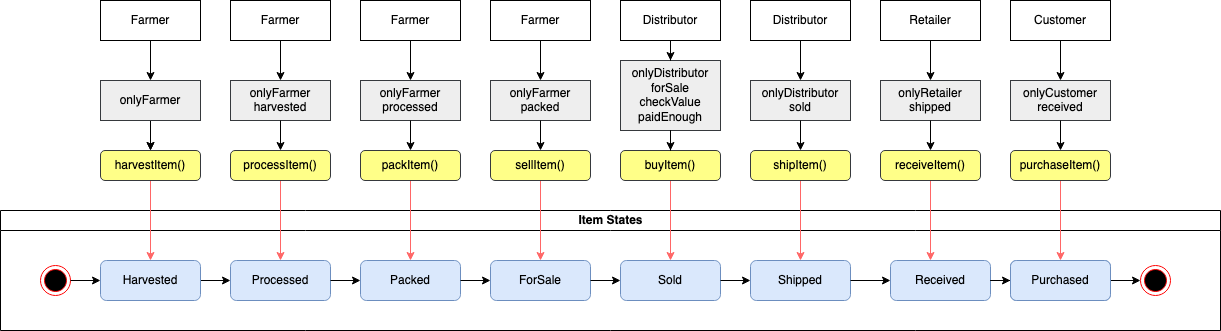

The diagram above was exported from draw.io. Its source (the exported page's mxGraphModel, read from the mxfile embedded in the PNG):
<mxGraphModel dx="2946" dy="1127" grid="1" gridSize="10" guides="1" tooltips="1" connect="1" arrows="1" fold="1" page="1" pageScale="1" pageWidth="827" pageHeight="1169" math="0" shadow="0">
  <root>
    <mxCell id="0" />
    <mxCell id="1" parent="0" />
    <mxCell id="Dchk56_zjXIlRip_yRhc-1" value="Item States" style="swimlane;html=1;startSize=20;horizontal=1;containerType=tree;rounded=0;" vertex="1" parent="1">
      <mxGeometry x="20" y="350" width="1220" height="120" as="geometry" />
    </mxCell>
    <mxCell id="Dchk56_zjXIlRip_yRhc-2" value="" style="ellipse;html=1;shape=endState;fillColor=#000000;strokeColor=#ff0000;rounded=1;" vertex="1" parent="Dchk56_zjXIlRip_yRhc-1">
      <mxGeometry x="40" y="55" width="30" height="30" as="geometry" />
    </mxCell>
    <mxCell id="Dchk56_zjXIlRip_yRhc-3" value="Processed" style="whiteSpace=wrap;html=1;rounded=1;fillColor=#dae8fc;strokeColor=#6c8ebf;" vertex="1" parent="Dchk56_zjXIlRip_yRhc-1">
      <mxGeometry x="230" y="50" width="100" height="40" as="geometry" />
    </mxCell>
    <mxCell id="Dchk56_zjXIlRip_yRhc-4" value="Farmer" style="rounded=0;whiteSpace=wrap;html=1;" vertex="1" parent="Dchk56_zjXIlRip_yRhc-1">
      <mxGeometry x="230" y="-210" width="100" height="40" as="geometry" />
    </mxCell>
    <mxCell id="Dchk56_zjXIlRip_yRhc-5" value="&lt;div&gt;onlyFarmer&lt;/div&gt;&lt;div&gt;harvested&lt;br&gt;&lt;/div&gt;" style="rounded=0;whiteSpace=wrap;html=1;fillColor=#eeeeee;strokeColor=#36393d;" vertex="1" parent="Dchk56_zjXIlRip_yRhc-1">
      <mxGeometry x="230" y="-130" width="100" height="40" as="geometry" />
    </mxCell>
    <mxCell id="Dchk56_zjXIlRip_yRhc-6" value="" style="edgeStyle=orthogonalEdgeStyle;rounded=0;orthogonalLoop=1;jettySize=auto;html=1;" edge="1" parent="Dchk56_zjXIlRip_yRhc-1" source="Dchk56_zjXIlRip_yRhc-4" target="Dchk56_zjXIlRip_yRhc-5">
      <mxGeometry relative="1" as="geometry" />
    </mxCell>
    <mxCell id="Dchk56_zjXIlRip_yRhc-7" value="" style="edgeStyle=orthogonalEdgeStyle;rounded=0;orthogonalLoop=1;jettySize=auto;html=1;strokeColor=#FF6666;" edge="1" parent="Dchk56_zjXIlRip_yRhc-1" source="Dchk56_zjXIlRip_yRhc-8">
      <mxGeometry relative="1" as="geometry">
        <mxPoint x="280" y="50" as="targetPoint" />
      </mxGeometry>
    </mxCell>
    <mxCell id="Dchk56_zjXIlRip_yRhc-8" value="processItem()" style="whiteSpace=wrap;html=1;rounded=1;fillColor=#ffff88;strokeColor=#36393d;" vertex="1" parent="Dchk56_zjXIlRip_yRhc-1">
      <mxGeometry x="230" y="-60" width="100" height="30" as="geometry" />
    </mxCell>
    <mxCell id="Dchk56_zjXIlRip_yRhc-9" value="" style="edgeStyle=orthogonalEdgeStyle;rounded=0;orthogonalLoop=1;jettySize=auto;html=1;" edge="1" parent="Dchk56_zjXIlRip_yRhc-1" source="Dchk56_zjXIlRip_yRhc-5" target="Dchk56_zjXIlRip_yRhc-8">
      <mxGeometry relative="1" as="geometry" />
    </mxCell>
    <mxCell id="Dchk56_zjXIlRip_yRhc-10" value="" style="edgeStyle=orthogonalEdgeStyle;rounded=0;orthogonalLoop=1;jettySize=auto;html=1;" edge="1" parent="Dchk56_zjXIlRip_yRhc-1" source="Dchk56_zjXIlRip_yRhc-3" target="Dchk56_zjXIlRip_yRhc-11">
      <mxGeometry relative="1" as="geometry">
        <mxPoint x="220" y="420.02857142857135" as="sourcePoint" />
      </mxGeometry>
    </mxCell>
    <mxCell id="Dchk56_zjXIlRip_yRhc-11" value="Packed" style="whiteSpace=wrap;html=1;rounded=1;fillColor=#dae8fc;strokeColor=#6c8ebf;" vertex="1" parent="Dchk56_zjXIlRip_yRhc-1">
      <mxGeometry x="360" y="50" width="100" height="40" as="geometry" />
    </mxCell>
    <mxCell id="Dchk56_zjXIlRip_yRhc-12" value="" style="edgeStyle=orthogonalEdgeStyle;rounded=0;orthogonalLoop=1;jettySize=auto;html=1;" edge="1" parent="Dchk56_zjXIlRip_yRhc-1" source="Dchk56_zjXIlRip_yRhc-11" target="Dchk56_zjXIlRip_yRhc-13">
      <mxGeometry relative="1" as="geometry">
        <mxPoint x="350" y="420.02857142857135" as="sourcePoint" />
      </mxGeometry>
    </mxCell>
    <mxCell id="Dchk56_zjXIlRip_yRhc-13" value="ForSale" style="whiteSpace=wrap;html=1;rounded=1;fillColor=#dae8fc;strokeColor=#6c8ebf;" vertex="1" parent="Dchk56_zjXIlRip_yRhc-1">
      <mxGeometry x="490" y="50" width="100" height="40" as="geometry" />
    </mxCell>
    <mxCell id="Dchk56_zjXIlRip_yRhc-14" value="" style="edgeStyle=orthogonalEdgeStyle;rounded=0;orthogonalLoop=1;jettySize=auto;html=1;" edge="1" parent="Dchk56_zjXIlRip_yRhc-1" source="Dchk56_zjXIlRip_yRhc-13" target="Dchk56_zjXIlRip_yRhc-15">
      <mxGeometry relative="1" as="geometry">
        <mxPoint x="480" y="420" as="sourcePoint" />
      </mxGeometry>
    </mxCell>
    <mxCell id="Dchk56_zjXIlRip_yRhc-15" value="Sold" style="whiteSpace=wrap;html=1;rounded=1;fillColor=#dae8fc;strokeColor=#6c8ebf;" vertex="1" parent="Dchk56_zjXIlRip_yRhc-1">
      <mxGeometry x="620" y="50" width="100" height="40" as="geometry" />
    </mxCell>
    <mxCell id="Dchk56_zjXIlRip_yRhc-16" value="" style="edgeStyle=orthogonalEdgeStyle;rounded=0;orthogonalLoop=1;jettySize=auto;html=1;" edge="1" parent="Dchk56_zjXIlRip_yRhc-1" source="Dchk56_zjXIlRip_yRhc-15" target="Dchk56_zjXIlRip_yRhc-18">
      <mxGeometry relative="1" as="geometry">
        <mxPoint x="610" y="420" as="sourcePoint" />
      </mxGeometry>
    </mxCell>
    <mxCell id="Dchk56_zjXIlRip_yRhc-18" value="Shipped" style="whiteSpace=wrap;html=1;rounded=1;fillColor=#dae8fc;strokeColor=#6c8ebf;" vertex="1" parent="Dchk56_zjXIlRip_yRhc-1">
      <mxGeometry x="750" y="50" width="100" height="40" as="geometry" />
    </mxCell>
    <mxCell id="Dchk56_zjXIlRip_yRhc-126" value="" style="ellipse;html=1;shape=endState;fillColor=#000000;strokeColor=#ff0000;rounded=1;" vertex="1" parent="Dchk56_zjXIlRip_yRhc-1">
      <mxGeometry x="1140" y="55" width="30" height="30" as="geometry" />
    </mxCell>
    <mxCell id="Dchk56_zjXIlRip_yRhc-151" value="" style="edgeStyle=orthogonalEdgeStyle;rounded=0;orthogonalLoop=1;jettySize=auto;html=1;" edge="1" target="Dchk56_zjXIlRip_yRhc-152" source="Dchk56_zjXIlRip_yRhc-18" parent="Dchk56_zjXIlRip_yRhc-1">
      <mxGeometry relative="1" as="geometry">
        <mxPoint x="740" y="420" as="sourcePoint" />
      </mxGeometry>
    </mxCell>
    <mxCell id="Dchk56_zjXIlRip_yRhc-152" value="Received" style="whiteSpace=wrap;html=1;rounded=1;fillColor=#dae8fc;strokeColor=#6c8ebf;" vertex="1" parent="Dchk56_zjXIlRip_yRhc-1">
      <mxGeometry x="890" y="50" width="100" height="40" as="geometry" />
    </mxCell>
    <mxCell id="Dchk56_zjXIlRip_yRhc-153" value="" style="edgeStyle=orthogonalEdgeStyle;rounded=0;orthogonalLoop=1;jettySize=auto;html=1;" edge="1" target="Dchk56_zjXIlRip_yRhc-154" source="Dchk56_zjXIlRip_yRhc-152" parent="Dchk56_zjXIlRip_yRhc-1">
      <mxGeometry relative="1" as="geometry">
        <mxPoint x="870" y="420" as="sourcePoint" />
      </mxGeometry>
    </mxCell>
    <mxCell id="Dchk56_zjXIlRip_yRhc-154" value="Received" style="whiteSpace=wrap;html=1;rounded=1;fillColor=#dae8fc;strokeColor=#6c8ebf;" vertex="1" parent="Dchk56_zjXIlRip_yRhc-1">
      <mxGeometry x="1010" y="50" width="100" height="40" as="geometry" />
    </mxCell>
    <mxCell id="Dchk56_zjXIlRip_yRhc-20" value="" style="edgeStyle=orthogonalEdgeStyle;rounded=0;orthogonalLoop=1;jettySize=auto;html=1;" edge="1" parent="1" source="Dchk56_zjXIlRip_yRhc-21" target="Dchk56_zjXIlRip_yRhc-23">
      <mxGeometry relative="1" as="geometry" />
    </mxCell>
    <mxCell id="Dchk56_zjXIlRip_yRhc-21" value="Farmer" style="rounded=0;whiteSpace=wrap;html=1;" vertex="1" parent="1">
      <mxGeometry x="120" y="140" width="100" height="40" as="geometry" />
    </mxCell>
    <mxCell id="Dchk56_zjXIlRip_yRhc-22" value="" style="edgeStyle=orthogonalEdgeStyle;rounded=0;orthogonalLoop=1;jettySize=auto;html=1;" edge="1" parent="1" source="Dchk56_zjXIlRip_yRhc-23" target="Dchk56_zjXIlRip_yRhc-25">
      <mxGeometry relative="1" as="geometry" />
    </mxCell>
    <mxCell id="Dchk56_zjXIlRip_yRhc-124" value="" style="edgeStyle=orthogonalEdgeStyle;rounded=0;orthogonalLoop=1;jettySize=auto;html=1;" edge="1" parent="1" source="Dchk56_zjXIlRip_yRhc-23" target="Dchk56_zjXIlRip_yRhc-25">
      <mxGeometry relative="1" as="geometry" />
    </mxCell>
    <mxCell id="Dchk56_zjXIlRip_yRhc-23" value="onlyFarmer" style="rounded=0;whiteSpace=wrap;html=1;fillColor=#eeeeee;strokeColor=#36393d;" vertex="1" parent="1">
      <mxGeometry x="120" y="220" width="100" height="40" as="geometry" />
    </mxCell>
    <mxCell id="Dchk56_zjXIlRip_yRhc-24" value="" style="edgeStyle=orthogonalEdgeStyle;rounded=0;orthogonalLoop=1;jettySize=auto;html=1;strokeColor=#FF6666;" edge="1" parent="1" source="Dchk56_zjXIlRip_yRhc-25" target="Dchk56_zjXIlRip_yRhc-27">
      <mxGeometry relative="1" as="geometry" />
    </mxCell>
    <mxCell id="Dchk56_zjXIlRip_yRhc-25" value="harvestItem()" style="whiteSpace=wrap;html=1;rounded=1;fillColor=#ffff88;strokeColor=#36393d;" vertex="1" parent="1">
      <mxGeometry x="120" y="290" width="100" height="30" as="geometry" />
    </mxCell>
    <mxCell id="Dchk56_zjXIlRip_yRhc-26" value="" style="edgeStyle=orthogonalEdgeStyle;rounded=0;orthogonalLoop=1;jettySize=auto;html=1;" edge="1" parent="1" source="Dchk56_zjXIlRip_yRhc-27" target="Dchk56_zjXIlRip_yRhc-3">
      <mxGeometry relative="1" as="geometry" />
    </mxCell>
    <mxCell id="Dchk56_zjXIlRip_yRhc-27" value="Harvested" style="whiteSpace=wrap;html=1;rounded=1;fillColor=#dae8fc;strokeColor=#6c8ebf;" vertex="1" parent="1">
      <mxGeometry x="120" y="400" width="100" height="40" as="geometry" />
    </mxCell>
    <mxCell id="Dchk56_zjXIlRip_yRhc-28" style="edgeStyle=orthogonalEdgeStyle;rounded=0;orthogonalLoop=1;jettySize=auto;html=1;exitX=1;exitY=0.5;exitDx=0;exitDy=0;entryX=0;entryY=0.5;entryDx=0;entryDy=0;" edge="1" parent="1" source="Dchk56_zjXIlRip_yRhc-2" target="Dchk56_zjXIlRip_yRhc-27">
      <mxGeometry relative="1" as="geometry" />
    </mxCell>
    <mxCell id="Dchk56_zjXIlRip_yRhc-31" value="Farmer" style="rounded=0;whiteSpace=wrap;html=1;" vertex="1" parent="1">
      <mxGeometry x="380" y="140" width="100" height="40" as="geometry" />
    </mxCell>
    <mxCell id="Dchk56_zjXIlRip_yRhc-32" value="onlyFarmer&lt;br&gt;processed" style="rounded=0;whiteSpace=wrap;html=1;fillColor=#eeeeee;strokeColor=#36393d;" vertex="1" parent="1">
      <mxGeometry x="380" y="220" width="100" height="40" as="geometry" />
    </mxCell>
    <mxCell id="Dchk56_zjXIlRip_yRhc-33" value="" style="edgeStyle=orthogonalEdgeStyle;rounded=0;orthogonalLoop=1;jettySize=auto;html=1;" edge="1" parent="1" source="Dchk56_zjXIlRip_yRhc-31" target="Dchk56_zjXIlRip_yRhc-32">
      <mxGeometry relative="1" as="geometry" />
    </mxCell>
    <mxCell id="Dchk56_zjXIlRip_yRhc-34" value="" style="edgeStyle=orthogonalEdgeStyle;rounded=0;orthogonalLoop=1;jettySize=auto;html=1;strokeColor=#FF6666;" edge="1" parent="1" source="Dchk56_zjXIlRip_yRhc-35">
      <mxGeometry relative="1" as="geometry">
        <mxPoint x="430" y="400" as="targetPoint" />
      </mxGeometry>
    </mxCell>
    <mxCell id="Dchk56_zjXIlRip_yRhc-35" value="packItem()" style="whiteSpace=wrap;html=1;rounded=1;fillColor=#ffff88;strokeColor=#36393d;" vertex="1" parent="1">
      <mxGeometry x="380" y="290" width="100" height="30" as="geometry" />
    </mxCell>
    <mxCell id="Dchk56_zjXIlRip_yRhc-36" value="" style="edgeStyle=orthogonalEdgeStyle;rounded=0;orthogonalLoop=1;jettySize=auto;html=1;" edge="1" parent="1" source="Dchk56_zjXIlRip_yRhc-32" target="Dchk56_zjXIlRip_yRhc-35">
      <mxGeometry relative="1" as="geometry" />
    </mxCell>
    <mxCell id="Dchk56_zjXIlRip_yRhc-37" value="Farmer" style="rounded=0;whiteSpace=wrap;html=1;" vertex="1" parent="1">
      <mxGeometry x="510" y="140" width="100" height="40" as="geometry" />
    </mxCell>
    <mxCell id="Dchk56_zjXIlRip_yRhc-38" value="&lt;div&gt;onlyFarmer&lt;/div&gt;&lt;div&gt;packed&lt;br&gt;&lt;/div&gt;" style="rounded=0;whiteSpace=wrap;html=1;fillColor=#eeeeee;strokeColor=#36393d;" vertex="1" parent="1">
      <mxGeometry x="510" y="220" width="100" height="40" as="geometry" />
    </mxCell>
    <mxCell id="Dchk56_zjXIlRip_yRhc-39" value="" style="edgeStyle=orthogonalEdgeStyle;rounded=0;orthogonalLoop=1;jettySize=auto;html=1;" edge="1" parent="1" source="Dchk56_zjXIlRip_yRhc-37" target="Dchk56_zjXIlRip_yRhc-38">
      <mxGeometry relative="1" as="geometry" />
    </mxCell>
    <mxCell id="Dchk56_zjXIlRip_yRhc-40" value="" style="edgeStyle=orthogonalEdgeStyle;rounded=0;orthogonalLoop=1;jettySize=auto;html=1;strokeColor=#FF6666;" edge="1" parent="1" source="Dchk56_zjXIlRip_yRhc-41">
      <mxGeometry relative="1" as="geometry">
        <mxPoint x="560" y="400" as="targetPoint" />
      </mxGeometry>
    </mxCell>
    <mxCell id="Dchk56_zjXIlRip_yRhc-41" value="sellItem()" style="whiteSpace=wrap;html=1;rounded=1;fillColor=#ffff88;strokeColor=#36393d;" vertex="1" parent="1">
      <mxGeometry x="510" y="290" width="100" height="30" as="geometry" />
    </mxCell>
    <mxCell id="Dchk56_zjXIlRip_yRhc-42" value="" style="edgeStyle=orthogonalEdgeStyle;rounded=0;orthogonalLoop=1;jettySize=auto;html=1;" edge="1" parent="1" source="Dchk56_zjXIlRip_yRhc-38" target="Dchk56_zjXIlRip_yRhc-41">
      <mxGeometry relative="1" as="geometry" />
    </mxCell>
    <mxCell id="Dchk56_zjXIlRip_yRhc-43" value="Distributor" style="rounded=0;whiteSpace=wrap;html=1;" vertex="1" parent="1">
      <mxGeometry x="640" y="140" width="100" height="40" as="geometry" />
    </mxCell>
    <mxCell id="Dchk56_zjXIlRip_yRhc-44" value="&lt;div&gt;onlyDistributor&lt;/div&gt;&lt;div&gt;forSale&lt;/div&gt;&lt;div&gt;checkValue&lt;/div&gt;&lt;div&gt;paidEnough&lt;br&gt;&lt;/div&gt;" style="rounded=0;whiteSpace=wrap;html=1;fillColor=#eeeeee;strokeColor=#36393d;" vertex="1" parent="1">
      <mxGeometry x="640" y="200" width="100" height="70" as="geometry" />
    </mxCell>
    <mxCell id="Dchk56_zjXIlRip_yRhc-45" value="" style="edgeStyle=orthogonalEdgeStyle;rounded=0;orthogonalLoop=1;jettySize=auto;html=1;" edge="1" parent="1" source="Dchk56_zjXIlRip_yRhc-43" target="Dchk56_zjXIlRip_yRhc-44">
      <mxGeometry relative="1" as="geometry" />
    </mxCell>
    <mxCell id="Dchk56_zjXIlRip_yRhc-46" value="" style="edgeStyle=orthogonalEdgeStyle;rounded=0;orthogonalLoop=1;jettySize=auto;html=1;strokeColor=#FF6666;" edge="1" parent="1" source="Dchk56_zjXIlRip_yRhc-47">
      <mxGeometry relative="1" as="geometry">
        <mxPoint x="690" y="400" as="targetPoint" />
      </mxGeometry>
    </mxCell>
    <mxCell id="Dchk56_zjXIlRip_yRhc-47" value="buyItem()" style="whiteSpace=wrap;html=1;rounded=1;fillColor=#ffff88;strokeColor=#36393d;" vertex="1" parent="1">
      <mxGeometry x="640" y="290" width="100" height="30" as="geometry" />
    </mxCell>
    <mxCell id="Dchk56_zjXIlRip_yRhc-48" value="" style="edgeStyle=orthogonalEdgeStyle;rounded=0;orthogonalLoop=1;jettySize=auto;html=1;" edge="1" parent="1" source="Dchk56_zjXIlRip_yRhc-44" target="Dchk56_zjXIlRip_yRhc-47">
      <mxGeometry relative="1" as="geometry" />
    </mxCell>
    <mxCell id="Dchk56_zjXIlRip_yRhc-49" value="Distributor" style="rounded=0;whiteSpace=wrap;html=1;" vertex="1" parent="1">
      <mxGeometry x="770" y="140" width="100" height="40" as="geometry" />
    </mxCell>
    <mxCell id="Dchk56_zjXIlRip_yRhc-50" value="&lt;div&gt;onlyDistributor&lt;/div&gt;&lt;div&gt;sold&lt;br&gt;&lt;/div&gt;" style="rounded=0;whiteSpace=wrap;html=1;fillColor=#eeeeee;strokeColor=#36393d;" vertex="1" parent="1">
      <mxGeometry x="770" y="220" width="100" height="40" as="geometry" />
    </mxCell>
    <mxCell id="Dchk56_zjXIlRip_yRhc-51" value="" style="edgeStyle=orthogonalEdgeStyle;rounded=0;orthogonalLoop=1;jettySize=auto;html=1;" edge="1" parent="1" source="Dchk56_zjXIlRip_yRhc-49" target="Dchk56_zjXIlRip_yRhc-50">
      <mxGeometry relative="1" as="geometry" />
    </mxCell>
    <mxCell id="Dchk56_zjXIlRip_yRhc-52" value="" style="edgeStyle=orthogonalEdgeStyle;rounded=0;orthogonalLoop=1;jettySize=auto;html=1;strokeColor=#FF6666;" edge="1" parent="1" source="Dchk56_zjXIlRip_yRhc-53">
      <mxGeometry relative="1" as="geometry">
        <mxPoint x="820" y="400" as="targetPoint" />
      </mxGeometry>
    </mxCell>
    <mxCell id="Dchk56_zjXIlRip_yRhc-53" value="shipItem()" style="whiteSpace=wrap;html=1;rounded=1;fillColor=#ffff88;strokeColor=#36393d;" vertex="1" parent="1">
      <mxGeometry x="770" y="290" width="100" height="30" as="geometry" />
    </mxCell>
    <mxCell id="Dchk56_zjXIlRip_yRhc-54" value="" style="edgeStyle=orthogonalEdgeStyle;rounded=0;orthogonalLoop=1;jettySize=auto;html=1;" edge="1" parent="1" source="Dchk56_zjXIlRip_yRhc-50" target="Dchk56_zjXIlRip_yRhc-53">
      <mxGeometry relative="1" as="geometry" />
    </mxCell>
    <mxCell id="Dchk56_zjXIlRip_yRhc-128" value="Retailer" style="rounded=0;whiteSpace=wrap;html=1;" vertex="1" parent="1">
      <mxGeometry x="900" y="140" width="100" height="40" as="geometry" />
    </mxCell>
    <mxCell id="Dchk56_zjXIlRip_yRhc-129" value="&lt;div&gt;onlyRetailer&lt;/div&gt;&lt;div&gt;shipped&lt;br&gt;&lt;/div&gt;" style="rounded=0;whiteSpace=wrap;html=1;fillColor=#eeeeee;strokeColor=#36393d;" vertex="1" parent="1">
      <mxGeometry x="900" y="220" width="100" height="40" as="geometry" />
    </mxCell>
    <mxCell id="Dchk56_zjXIlRip_yRhc-130" value="" style="edgeStyle=orthogonalEdgeStyle;rounded=0;orthogonalLoop=1;jettySize=auto;html=1;" edge="1" parent="1" source="Dchk56_zjXIlRip_yRhc-128" target="Dchk56_zjXIlRip_yRhc-129">
      <mxGeometry relative="1" as="geometry" />
    </mxCell>
    <mxCell id="Dchk56_zjXIlRip_yRhc-131" value="" style="edgeStyle=orthogonalEdgeStyle;rounded=0;orthogonalLoop=1;jettySize=auto;html=1;strokeColor=#FF6666;" edge="1" parent="1" source="Dchk56_zjXIlRip_yRhc-132">
      <mxGeometry relative="1" as="geometry">
        <mxPoint x="950" y="400" as="targetPoint" />
      </mxGeometry>
    </mxCell>
    <mxCell id="Dchk56_zjXIlRip_yRhc-132" value="receiveItem()" style="whiteSpace=wrap;html=1;rounded=1;fillColor=#ffff88;strokeColor=#36393d;" vertex="1" parent="1">
      <mxGeometry x="900" y="290" width="100" height="30" as="geometry" />
    </mxCell>
    <mxCell id="Dchk56_zjXIlRip_yRhc-133" value="" style="edgeStyle=orthogonalEdgeStyle;rounded=0;orthogonalLoop=1;jettySize=auto;html=1;" edge="1" parent="1" source="Dchk56_zjXIlRip_yRhc-129" target="Dchk56_zjXIlRip_yRhc-132">
      <mxGeometry relative="1" as="geometry" />
    </mxCell>
    <mxCell id="Dchk56_zjXIlRip_yRhc-148" value="" style="edgeStyle=orthogonalEdgeStyle;rounded=0;orthogonalLoop=1;jettySize=auto;html=1;" edge="1" parent="1" source="Dchk56_zjXIlRip_yRhc-134" target="Dchk56_zjXIlRip_yRhc-126">
      <mxGeometry relative="1" as="geometry" />
    </mxCell>
    <mxCell id="Dchk56_zjXIlRip_yRhc-134" value="Purchased" style="whiteSpace=wrap;html=1;rounded=1;fillColor=#dae8fc;strokeColor=#6c8ebf;" vertex="1" parent="1">
      <mxGeometry x="1030" y="400" width="100" height="40" as="geometry" />
    </mxCell>
    <mxCell id="Dchk56_zjXIlRip_yRhc-135" value="Customer" style="rounded=0;whiteSpace=wrap;html=1;" vertex="1" parent="1">
      <mxGeometry x="1030" y="140" width="100" height="40" as="geometry" />
    </mxCell>
    <mxCell id="Dchk56_zjXIlRip_yRhc-136" value="&lt;div&gt;onlyCustomer&lt;/div&gt;&lt;div&gt;received&lt;br&gt;&lt;/div&gt;" style="rounded=0;whiteSpace=wrap;html=1;fillColor=#eeeeee;strokeColor=#36393d;" vertex="1" parent="1">
      <mxGeometry x="1030" y="220" width="100" height="40" as="geometry" />
    </mxCell>
    <mxCell id="Dchk56_zjXIlRip_yRhc-137" value="" style="edgeStyle=orthogonalEdgeStyle;rounded=0;orthogonalLoop=1;jettySize=auto;html=1;" edge="1" parent="1" source="Dchk56_zjXIlRip_yRhc-135" target="Dchk56_zjXIlRip_yRhc-136">
      <mxGeometry relative="1" as="geometry" />
    </mxCell>
    <mxCell id="Dchk56_zjXIlRip_yRhc-138" value="" style="edgeStyle=orthogonalEdgeStyle;rounded=0;orthogonalLoop=1;jettySize=auto;html=1;strokeColor=#FF6666;" edge="1" parent="1" source="Dchk56_zjXIlRip_yRhc-139">
      <mxGeometry relative="1" as="geometry">
        <mxPoint x="1080" y="400" as="targetPoint" />
      </mxGeometry>
    </mxCell>
    <mxCell id="Dchk56_zjXIlRip_yRhc-139" value="purchaseItem()" style="whiteSpace=wrap;html=1;rounded=1;fillColor=#ffff88;strokeColor=#36393d;" vertex="1" parent="1">
      <mxGeometry x="1030" y="290" width="100" height="30" as="geometry" />
    </mxCell>
    <mxCell id="Dchk56_zjXIlRip_yRhc-140" value="" style="edgeStyle=orthogonalEdgeStyle;rounded=0;orthogonalLoop=1;jettySize=auto;html=1;" edge="1" parent="1" source="Dchk56_zjXIlRip_yRhc-136" target="Dchk56_zjXIlRip_yRhc-139">
      <mxGeometry relative="1" as="geometry" />
    </mxCell>
  </root>
</mxGraphModel>